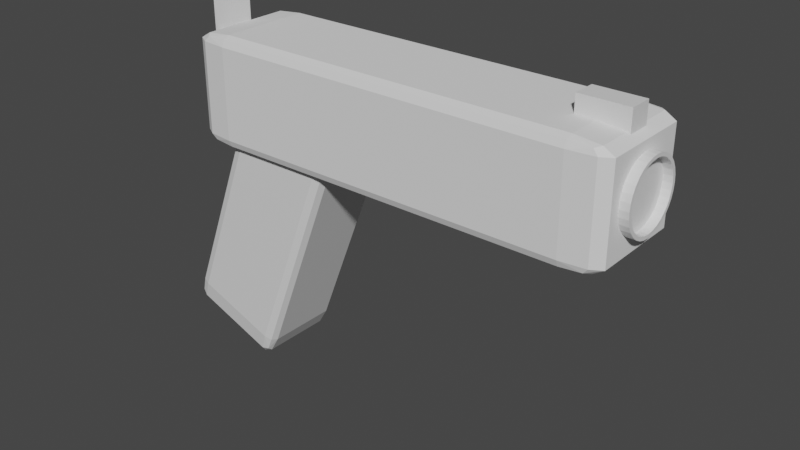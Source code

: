 # Source: gun.blend  (saved by Blender 3.4.6; exported with 4.5.12 LTS)
import bpy
from mathutils import Matrix  # noqa: F401  (used for matrix-valued properties, if any)

bpy.ops.wm.read_factory_settings(use_empty=True)
scene = bpy.context.scene
scene.name = 'Scene'

# ---- collections
col_collection = bpy.data.collections.new('Collection'); scene.collection.children.link(col_collection)

# ---- materials (node trees are filled in below, after node groups)
mat_material = bpy.data.materials.new('Material')
mat_material.alpha_threshold = 0.0
mat_material.use_transparent_shadow = False
mat_material.roughness = 0.5
mat_material.line_color = (0.0, 0.0, 0.0, 1.0)
mat_gunbody = bpy.data.materials.new('GunBody')
mat_gunbody.use_transparent_shadow = False
mat_muzzle = bpy.data.materials.new('Muzzle')
mat_muzzle.use_transparent_shadow = False

# ---- material node trees
mat_material.use_nodes = True; mat_material.node_tree.nodes.clear()
_N = mat_material.node_tree.nodes; _L = mat_material.node_tree.links
n0 = _N.new('ShaderNodeOutputMaterial'); n0.name = 'Material Output'; n0.location = (300, 300)
n1 = _N.new('ShaderNodeBsdfPrincipled'); n1.name = 'Principled BSDF'; n1.location = (10, 300)
n1.distribution = 'GGX'
n1.subsurface_method = 'RANDOM_WALK_SKIN'
n1.inputs[3].default_value = 1.45
n1.inputs[27].default_value = (0.0, 0.0, 0.0, 1.0)
n1.inputs[28].default_value = 1.0
_L.new(n1.outputs[0], n0.inputs[0])
n0.is_active_output = True
mat_gunbody.use_nodes = True; mat_gunbody.node_tree.nodes.clear()
_N = mat_gunbody.node_tree.nodes; _L = mat_gunbody.node_tree.links
n0 = _N.new('ShaderNodeBsdfPrincipled'); n0.name = 'Principled BSDF'; n0.location = (10, 300)
n0.distribution = 'GGX'
n0.subsurface_method = 'RANDOM_WALK_SKIN'
n0.inputs[3].default_value = 1.45
n0.inputs[27].default_value = (0.0, 0.0, 0.0, 1.0)
n0.inputs[28].default_value = 1.0
n1 = _N.new('ShaderNodeOutputMaterial'); n1.name = 'Material Output'; n1.location = (300, 300)
_L.new(n0.outputs[0], n1.inputs[0])
n1.is_active_output = True
mat_muzzle.use_nodes = True; mat_muzzle.node_tree.nodes.clear()
_N = mat_muzzle.node_tree.nodes; _L = mat_muzzle.node_tree.links
n0 = _N.new('ShaderNodeBsdfPrincipled'); n0.name = 'Principled BSDF'; n0.location = (10, 300)
n0.distribution = 'GGX'
n0.subsurface_method = 'RANDOM_WALK_SKIN'
n0.inputs[3].default_value = 1.45
n0.inputs[27].default_value = (0.0, 0.0, 0.0, 1.0)
n0.inputs[28].default_value = 1.0
n1 = _N.new('ShaderNodeOutputMaterial'); n1.name = 'Material Output'; n1.location = (300, 300)
_L.new(n0.outputs[0], n1.inputs[0])
n1.is_active_output = True

# ---- world
world_world = bpy.data.worlds.new('World'); scene.world = world_world
world_world.use_nodes = True; world_world.node_tree.nodes.clear()
_N = world_world.node_tree.nodes; _L = world_world.node_tree.links
n0 = _N.new('ShaderNodeOutputWorld'); n0.name = 'World Output'; n0.location = (300, 300)
n1 = _N.new('ShaderNodeBackground'); n1.name = 'Background'; n1.location = (10, 300)
n1.inputs[0].default_value = (0.05088, 0.05088, 0.05088, 1.0)
_L.new(n1.outputs[0], n0.inputs[0])
n0.is_active_output = True
world_world.color = (0.05088, 0.05088, 0.05088)
world_world.use_sun_shadow = False
world_world.sun_shadow_jitter_overblur = 0.0

# ---- meshes
me_cube = bpy.data.meshes.new('Cube')
me_cube.from_pydata([(0.8083, 1.0, 0.8083), (0.8083, 0.8083, 1.0), (1.0, 0.8083, 0.8083), (0.8083, 0.9439, 0.9439), (0.919, 0.919, 0.919), (0.9439, 0.8083, 0.9439), (0.9439, 0.9439, 0.8083), (0.8083, 0.8083, -1.0), (0.8083, 1.0, -0.8083), (1.0, 0.8083, -0.8083), (0.8083, 0.9439, -0.9439), (0.919, 0.919, -0.919), (0.9439, 0.9439, -0.8083), (0.9439, 0.8083, -0.9439), (1.0, -0.8083, 0.8083), (0.8083, -0.8083, 1.0), (0.8083, -1.0, 0.8083), (0.9439, -0.8083, 0.9439), (0.919, -0.919, 0.919), (0.8083, -0.9439, 0.9439), (0.9439, -0.9439, 0.8083), (1.0, -0.8083, -0.8083), (0.8083, -1.0, -0.8083), (0.8083, -0.8083, -1.0), (0.9439, -0.9439, -0.8083), (0.919, -0.919, -0.919), (0.8083, -0.9439, -0.9439), (0.9439, -0.8083, -0.9439), (-0.8083, 1.0, 0.8083), (-1.0, 0.8083, 0.8083), (-0.8083, 0.8083, 1.0), (-0.9439, 0.9439, 0.8083), (-0.919, 0.919, 0.919), (-0.9439, 0.8083, 0.9439), (-0.8083, 0.9439, 0.9439), (-1.0, 0.8083, -0.8083), (-0.8083, 1.0, -0.8083), (-0.8083, 0.8083, -1.0), (-0.9439, 0.9439, -0.8083), (-0.919, 0.919, -0.919), (-0.8083, 0.9439, -0.9439), (-0.9439, 0.8083, -0.9439), (-1.0, -0.8083, 0.8083), (-0.8083, -1.0, 0.8083), (-0.8083, -0.8083, 1.0), (-0.9439, -0.9439, 0.8083), (-0.919, -0.919, 0.919), (-0.8083, -0.9439, 0.9439), (-0.9439, -0.8083, 0.9439), (-0.8083, -0.8083, -1.0), (-0.8083, -1.0, -0.8083), (-1.0, -0.8083, -0.8083), (-0.8083, -0.9439, -0.9439), (-0.919, -0.919, -0.919), (-0.9439, -0.9439, -0.8083), (-0.9439, -0.8083, -0.9439)], [], [(37, 7, 23, 49), (51, 42, 29, 35), (22, 16, 43, 50), (1, 30, 44, 15), (9, 2, 14, 21), (0, 3, 4, 6), (1, 5, 4, 3), (2, 6, 4, 5), (7, 10, 11, 13), (8, 12, 11, 10), (9, 13, 11, 12), (14, 17, 18, 20), (15, 19, 18, 17), (16, 20, 18, 19), (21, 24, 25, 27), (22, 26, 25, 24), (23, 27, 25, 26), (28, 31, 32, 34), (29, 33, 32, 31), (30, 34, 32, 33), (35, 38, 39, 41), (36, 40, 39, 38), (37, 41, 39, 40), (42, 45, 46, 48), (43, 47, 46, 45), (44, 48, 46, 47), (49, 52, 53, 55), (50, 54, 53, 52), (51, 55, 53, 54), (37, 49, 55, 41), (41, 55, 51, 35), (7, 37, 40, 10), (10, 40, 36, 8), (2, 9, 12, 6), (6, 12, 8, 0), (50, 43, 45, 54), (54, 45, 42, 51), (16, 22, 24, 20), (20, 24, 21, 14), (28, 36, 38, 31), (31, 38, 35, 29), (15, 44, 47, 19), (19, 47, 43, 16), (1, 15, 17, 5), (5, 17, 14, 2), (49, 23, 26, 52), (52, 26, 22, 50), (44, 30, 33, 48), (48, 33, 29, 42), (30, 1, 3, 34), (34, 3, 0, 28), (23, 7, 13, 27), (27, 13, 9, 21), (36, 28, 0, 8)])
_uv = me_cube.uv_layers.new(name='UVMap')
_uv.uv.foreach_set('vector', [0.149, 0.524, 0.351, 0.524, 0.351, 0.726, 0.149, 0.726, 0.399, 0.02396, 0.601, 0.02396, 0.601, 0.226, 0.399, 0.226, 0.399, 0.774, 0.601, 0.774, 0.601, 0.976, 0.399, 0.976, 0.649, 0.524, 0.851, 0.524, 0.851, 0.726, 0.649, 0.726, 0.399, 0.524, 0.601, 0.524, 0.601, 0.726, 0.399, 0.726, 0.601, 0.476, 0.625, 0.476, 0.6216, 0.5, 0.601, 0.5, 0.649, 0.524, 0.625, 0.524, 0.6216, 0.5, 0.649, 0.5, 0.601, 0.524, 0.601, 0.5, 0.6216, 0.5, 0.625, 0.524, 0.351, 0.524, 0.351, 0.5, 0.375, 0.5034, 0.375, 0.524, 0.399, 0.476, 0.399, 0.5, 0.375, 0.5034, 0.375, 0.476, 0.399, 0.524, 0.375, 0.524, 0.375, 0.5034, 0.399, 0.5, 0.601, 0.726, 0.625, 0.726, 0.625, 0.7466, 0.601, 0.75, 0.649, 0.726, 0.649, 0.75, 0.625, 0.7466, 0.625, 0.726, 0.601, 0.774, 0.601, 0.75, 0.625, 0.7466, 0.625, 0.774, 0.399, 0.726, 0.399, 0.75, 0.3784, 0.75, 0.375, 0.726, 0.399, 0.774, 0.375, 0.774, 0.3784, 0.75, 0.399, 0.75, 0.351, 0.726, 0.375, 0.726, 0.3784, 0.75, 0.351, 0.75, 0.601, 0.274, 0.601, 0.25, 0.6149, 0.25, 0.625, 0.274, 0.601, 0.226, 0.625, 0.226, 0.625, 0.2399, 0.601, 0.25, 0.851, 0.524, 0.851, 0.5, 0.8649, 0.5, 0.875, 0.524, 0.399, 0.226, 0.399, 0.25, 0.3851, 0.25, 0.375, 0.226, 0.399, 0.274, 0.375, 0.274, 0.375, 0.2601, 0.399, 0.25, 0.149, 0.524, 0.125, 0.524, 0.125, 0.5101, 0.149, 0.5, 0.601, 0.02396, 0.601, 0.0, 0.6149, 0.0, 0.625, 0.02396, 0.601, 0.976, 0.625, 0.976, 0.625, 0.9899, 0.601, 1.0, 0.851, 0.726, 0.875, 0.726, 0.875, 0.7399, 0.851, 0.75, 0.149, 0.726, 0.149, 0.75, 0.1351, 0.75, 0.125, 0.726, 0.399, 0.976, 0.399, 1.0, 0.3851, 1.0, 0.375, 0.976, 0.399, 0.02396, 0.375, 0.02396, 0.375, 0.01013, 0.399, 0.0, 0.149, 0.524, 0.149, 0.726, 0.125, 0.726, 0.125, 0.524, 0.375, 0.226, 0.375, 0.02396, 0.399, 0.02396, 0.399, 0.226, 0.351, 0.524, 0.149, 0.524, 0.149, 0.5, 0.351, 0.5, 0.375, 0.476, 0.375, 0.274, 0.399, 0.274, 0.399, 0.476, 0.601, 0.524, 0.399, 0.524, 0.399, 0.5, 0.601, 0.5, 0.601, 0.5, 0.399, 0.5, 0.399, 0.476, 0.601, 0.476, 0.399, 0.976, 0.601, 0.976, 0.601, 1.0, 0.399, 1.0, 0.399, 0.0, 0.601, 0.0, 0.601, 0.02396, 0.399, 0.02396, 0.601, 0.774, 0.399, 0.774, 0.399, 0.75, 0.601, 0.75, 0.601, 0.75, 0.399, 0.75, 0.399, 0.726, 0.601, 0.726, 0.601, 0.274, 0.399, 0.274, 0.399, 0.25, 0.601, 0.25, 0.601, 0.25, 0.399, 0.25, 0.399, 0.226, 0.601, 0.226, 0.649, 0.726, 0.851, 0.726, 0.851, 0.75, 0.649, 0.75, 0.625, 0.774, 0.625, 0.976, 0.601, 0.976, 0.601, 0.774, 0.649, 0.524, 0.649, 0.726, 0.625, 0.726, 0.625, 0.524, 0.625, 0.524, 0.625, 0.726, 0.601, 0.726, 0.601, 0.524, 0.149, 0.726, 0.351, 0.726, 0.351, 0.75, 0.149, 0.75, 0.375, 0.976, 0.375, 0.774, 0.399, 0.774, 0.399, 0.976, 0.851, 0.726, 0.851, 0.524, 0.875, 0.524, 0.875, 0.726, 0.625, 0.02396, 0.625, 0.226, 0.601, 0.226, 0.601, 0.02396, 0.851, 0.524, 0.649, 0.524, 0.649, 0.5, 0.851, 0.5, 0.625, 0.274, 0.625, 0.476, 0.601, 0.476, 0.601, 0.274, 0.351, 0.726, 0.351, 0.524, 0.375, 0.524, 0.375, 0.726, 0.375, 0.726, 0.375, 0.524, 0.399, 0.524, 0.399, 0.726, 0.399, 0.274, 0.601, 0.274, 0.601, 0.476, 0.399, 0.476])
me_cube.materials.append(mat_material)
me_cube.use_mirror_vertex_groups = False
me_cube.update()
me_cube_002 = bpy.data.meshes.new('Cube.002')
me_cube_002.from_pydata([(-0.83, -0.83, -1.0), (-0.83, -1.0, -0.83), (-1.0, -0.83, -0.83), (-0.83, -0.9502, -0.9502), (-0.9281, -0.9281, -0.9281), (-0.9502, -0.9502, -0.83), (-0.9502, -0.83, -0.9502), (-0.83, -1.0, 0.83), (-0.83, -0.83, 1.0), (-1.0, -0.83, 0.83), (-0.83, -0.9502, 0.9502), (-0.9281, -0.9281, 0.9281), (-0.9502, -0.83, 0.9502), (-0.9502, -0.9502, 0.83), (-0.83, 0.83, -1.0), (-1.0, 0.83, -0.83), (-0.83, 1.0, -0.83), (-0.9502, 0.83, -0.9502), (-0.9281, 0.9281, -0.9281), (-0.9502, 0.9502, -0.83), (-0.83, 0.9502, -0.9502), (-0.83, 0.83, 1.0), (-0.83, 1.0, 0.83), (-1.0, 0.83, 0.83), (-0.83, 0.9502, 0.9502), (-0.9281, 0.9281, 0.9281), (-0.9502, 0.9502, 0.83), (-0.9502, 0.83, 0.9502), (0.83, -0.83, -1.0), (1.0, -0.83, -0.83), (0.83, -1.0, -0.83), (0.9502, -0.83, -0.9502), (0.9281, -0.9281, -0.9281), (0.9502, -0.9502, -0.83), (0.83, -0.9502, -0.9502), (0.83, -0.83, 1.0), (0.83, -1.0, 0.83), (1.0, -0.83, 0.83), (0.83, -0.9502, 0.9502), (0.9281, -0.9281, 0.9281), (0.9502, -0.9502, 0.83), (0.9502, -0.83, 0.9502), (0.83, 0.83, -1.0), (0.83, 1.0, -0.83), (1.0, 0.83, -0.83), (0.83, 0.9502, -0.9502), (0.9281, 0.9281, -0.9281), (0.9502, 0.9502, -0.83), (0.9502, 0.83, -0.9502), (0.83, 0.83, 1.0), (1.0, 0.83, 0.83), (0.83, 1.0, 0.83), (0.9502, 0.83, 0.9502), (0.9281, 0.9281, 0.9281), (0.9502, 0.9502, 0.83), (0.83, 0.9502, 0.9502)], [], [(30, 36, 7, 1), (44, 50, 37, 29), (49, 21, 8, 35), (2, 9, 23, 15), (16, 22, 51, 43), (0, 3, 4, 6), (1, 5, 4, 3), (2, 6, 4, 5), (7, 10, 11, 13), (8, 12, 11, 10), (9, 13, 11, 12), (14, 17, 18, 20), (15, 19, 18, 17), (16, 20, 18, 19), (21, 24, 25, 27), (22, 26, 25, 24), (23, 27, 25, 26), (28, 31, 32, 34), (29, 33, 32, 31), (30, 34, 32, 33), (35, 38, 39, 41), (36, 40, 39, 38), (37, 41, 39, 40), (42, 45, 46, 48), (43, 47, 46, 45), (44, 48, 46, 47), (49, 52, 53, 55), (50, 54, 53, 52), (51, 55, 53, 54), (14, 0, 6, 17), (17, 6, 2, 15), (1, 7, 13, 5), (5, 13, 9, 2), (8, 21, 27, 12), (12, 27, 23, 9), (22, 16, 19, 26), (26, 19, 15, 23), (42, 14, 20, 45), (45, 20, 16, 43), (21, 49, 55, 24), (24, 55, 51, 22), (50, 44, 47, 54), (54, 47, 43, 51), (28, 42, 48, 31), (31, 48, 44, 29), (49, 35, 41, 52), (52, 41, 37, 50), (36, 30, 33, 40), (40, 33, 29, 37), (0, 28, 34, 3), (3, 34, 30, 1), (35, 8, 10, 38), (38, 10, 7, 36), (14, 42, 28, 0)])
_uv = me_cube_002.uv_layers.new(name='UVMap')
_uv.uv.foreach_set('vector', [0.3963, 0.7712, 0.6038, 0.7712, 0.6038, 0.9788, 0.3963, 0.9788, 0.3963, 0.5213, 0.6038, 0.5213, 0.6038, 0.7287, 0.3963, 0.7287, 0.6463, 0.5213, 0.8538, 0.5213, 0.8538, 0.7287, 0.6463, 0.7287, 0.3963, 0.02125, 0.6038, 0.02125, 0.6038, 0.2288, 0.3963, 0.2288, 0.3963, 0.2713, 0.6038, 0.2713, 0.6038, 0.4788, 0.3963, 0.4788, 0.1463, 0.7287, 0.1463, 0.75, 0.134, 0.75, 0.125, 0.7287, 0.3963, 0.9788, 0.3963, 1.0, 0.384, 1.0, 0.375, 0.9787, 0.3963, 0.02125, 0.375, 0.02125, 0.375, 0.008981, 0.3963, 0.0, 0.6038, 0.9788, 0.625, 0.9787, 0.625, 0.991, 0.6037, 1.0, 0.8538, 0.7287, 0.875, 0.7287, 0.875, 0.741, 0.8537, 0.75, 0.6038, 0.02125, 0.6037, 0.0, 0.616, 0.0, 0.625, 0.02125, 0.1463, 0.5213, 0.125, 0.5213, 0.125, 0.509, 0.1463, 0.5, 0.3963, 0.2288, 0.3963, 0.25, 0.384, 0.25, 0.375, 0.2287, 0.3963, 0.2713, 0.375, 0.2713, 0.375, 0.259, 0.3963, 0.25, 0.8538, 0.5213, 0.8537, 0.5, 0.866, 0.5, 0.875, 0.5213, 0.6038, 0.2713, 0.6037, 0.25, 0.616, 0.25, 0.625, 0.2713, 0.6038, 0.2288, 0.625, 0.2287, 0.625, 0.241, 0.6037, 0.25, 0.3538, 0.7287, 0.375, 0.7287, 0.378, 0.75, 0.3537, 0.75, 0.3963, 0.7287, 0.3963, 0.75, 0.378, 0.75, 0.375, 0.7287, 0.3963, 0.7712, 0.375, 0.7713, 0.378, 0.75, 0.3963, 0.75, 0.6463, 0.7287, 0.6463, 0.75, 0.625, 0.747, 0.625, 0.7287, 0.6038, 0.7712, 0.6037, 0.75, 0.625, 0.747, 0.625, 0.7713, 0.6038, 0.7287, 0.625, 0.7287, 0.625, 0.747, 0.6037, 0.75, 0.3538, 0.5213, 0.3537, 0.5, 0.375, 0.503, 0.375, 0.5213, 0.3963, 0.4788, 0.3963, 0.5, 0.375, 0.503, 0.375, 0.4787, 0.3963, 0.5213, 0.375, 0.5213, 0.375, 0.503, 0.3963, 0.5, 0.6463, 0.5213, 0.625, 0.5213, 0.622, 0.5, 0.6463, 0.5, 0.6038, 0.5213, 0.6037, 0.5, 0.622, 0.5, 0.625, 0.5213, 0.6038, 0.4788, 0.625, 0.4787, 0.622, 0.5, 0.6037, 0.5, 0.1463, 0.5213, 0.1463, 0.7287, 0.125, 0.7287, 0.125, 0.5213, 0.375, 0.2287, 0.375, 0.02125, 0.3963, 0.02125, 0.3963, 0.2288, 0.3963, 0.9788, 0.6038, 0.9788, 0.6037, 1.0, 0.3963, 1.0, 0.3963, 0.0, 0.6037, 0.0, 0.6038, 0.02125, 0.3963, 0.02125, 0.8538, 0.7287, 0.8538, 0.5213, 0.875, 0.5213, 0.875, 0.7287, 0.625, 0.02125, 0.625, 0.2287, 0.6038, 0.2288, 0.6038, 0.02125, 0.6038, 0.2713, 0.3963, 0.2713, 0.3963, 0.25, 0.6037, 0.25, 0.6037, 0.25, 0.3963, 0.25, 0.3963, 0.2288, 0.6038, 0.2288, 0.3538, 0.5213, 0.1463, 0.5213, 0.1463, 0.5, 0.3537, 0.5, 0.375, 0.4787, 0.375, 0.2713, 0.3963, 0.2713, 0.3963, 0.4788, 0.8538, 0.5213, 0.6463, 0.5213, 0.6463, 0.5, 0.8537, 0.5, 0.625, 0.2713, 0.625, 0.4787, 0.6038, 0.4788, 0.6038, 0.2713, 0.6038, 0.5213, 0.3963, 0.5213, 0.3963, 0.5, 0.6037, 0.5, 0.6037, 0.5, 0.3963, 0.5, 0.3963, 0.4788, 0.6038, 0.4788, 0.3538, 0.7287, 0.3538, 0.5213, 0.375, 0.5213, 0.375, 0.7287, 0.375, 0.7287, 0.375, 0.5213, 0.3963, 0.5213, 0.3963, 0.7287, 0.6463, 0.5213, 0.6463, 0.7287, 0.625, 0.7287, 0.625, 0.5213, 0.625, 0.5213, 0.625, 0.7287, 0.6038, 0.7287, 0.6038, 0.5213, 0.6038, 0.7712, 0.3963, 0.7712, 0.3963, 0.75, 0.6037, 0.75, 0.6037, 0.75, 0.3963, 0.75, 0.3963, 0.7287, 0.6038, 0.7287, 0.1463, 0.7287, 0.3538, 0.7287, 0.3537, 0.75, 0.1463, 0.75, 0.375, 0.9787, 0.375, 0.7713, 0.3963, 0.7712, 0.3963, 0.9788, 0.6463, 0.7287, 0.8538, 0.7287, 0.8537, 0.75, 0.6463, 0.75, 0.625, 0.7713, 0.625, 0.9787, 0.6038, 0.9788, 0.6038, 0.7712, 0.1463, 0.5213, 0.3538, 0.5213, 0.3538, 0.7287, 0.1463, 0.7287])
me_cube_002.update()
me_cube_003 = bpy.data.meshes.new('Cube.003')
me_cube_003.from_pydata([(-1.0, -1.0, -1.0), (-1.0, -1.0, 1.0), (-1.0, 1.0, -1.0), (-1.0, 1.0, 1.0), (1.0, -1.0, -1.0), (1.0, -1.0, 1.0), (1.0, 1.0, -1.0), (1.0, 1.0, 1.0)], [], [(0, 1, 3, 2), (2, 3, 7, 6), (6, 7, 5, 4), (4, 5, 1, 0), (2, 6, 4, 0), (7, 3, 1, 5)])
_uv = me_cube_003.uv_layers.new(name='UVMap')
_uv.uv.foreach_set('vector', [0.375, 0.0, 0.625, 0.0, 0.625, 0.25, 0.375, 0.25, 0.375, 0.25, 0.625, 0.25, 0.625, 0.5, 0.375, 0.5, 0.375, 0.5, 0.625, 0.5, 0.625, 0.75, 0.375, 0.75, 0.375, 0.75, 0.625, 0.75, 0.625, 1.0, 0.375, 1.0, 0.125, 0.5, 0.375, 0.5, 0.375, 0.75, 0.125, 0.75, 0.625, 0.5, 0.875, 0.5, 0.875, 0.75, 0.625, 0.75])
me_cube_003.update()
me_cube_004 = bpy.data.meshes.new('Cube.004')
me_cube_004.from_pydata([(-1.0, -1.0, -1.0), (-1.0, -1.0, 1.0), (-1.0, 1.0, -1.0), (-1.0, 1.0, 1.0), (1.0, -1.0, -1.0), (1.0, -1.0, 1.0), (1.0, 1.0, -1.0), (1.0, 1.0, 1.0)], [], [(0, 1, 3, 2), (2, 3, 7, 6), (6, 7, 5, 4), (4, 5, 1, 0), (2, 6, 4, 0), (7, 3, 1, 5)])
_uv = me_cube_004.uv_layers.new(name='UVMap')
_uv.uv.foreach_set('vector', [0.375, 0.0, 0.625, 0.0, 0.625, 0.25, 0.375, 0.25, 0.375, 0.25, 0.625, 0.25, 0.625, 0.5, 0.375, 0.5, 0.375, 0.5, 0.625, 0.5, 0.625, 0.75, 0.375, 0.75, 0.375, 0.75, 0.625, 0.75, 0.625, 1.0, 0.375, 1.0, 0.125, 0.5, 0.375, 0.5, 0.375, 0.75, 0.125, 0.75, 0.625, 0.5, 0.875, 0.5, 0.875, 0.75, 0.625, 0.75])
me_cube_004.update()
me_cube_005 = bpy.data.meshes.new('Cube.005')
me_cube_005.from_pydata([(-1.0, -1.0, -1.0), (-1.0, -1.0, 1.0), (-1.0, 1.0, -1.0), (-1.0, 1.0, 1.0), (1.0, -1.0, -1.0), (1.0, -1.0, 1.0), (1.0, 1.0, -1.0), (1.0, 1.0, 1.0)], [], [(0, 1, 3, 2), (2, 3, 7, 6), (6, 7, 5, 4), (4, 5, 1, 0), (2, 6, 4, 0), (7, 3, 1, 5)])
_uv = me_cube_005.uv_layers.new(name='UVMap')
_uv.uv.foreach_set('vector', [0.375, 0.0, 0.625, 0.0, 0.625, 0.25, 0.375, 0.25, 0.375, 0.25, 0.625, 0.25, 0.625, 0.5, 0.375, 0.5, 0.375, 0.5, 0.625, 0.5, 0.625, 0.75, 0.375, 0.75, 0.375, 0.75, 0.625, 0.75, 0.625, 1.0, 0.375, 1.0, 0.125, 0.5, 0.375, 0.5, 0.375, 0.75, 0.125, 0.75, 0.625, 0.5, 0.875, 0.5, 0.875, 0.75, 0.625, 0.75])
me_cube_005.materials.append(mat_gunbody)
me_cube_005.update()
me_cylinder = bpy.data.meshes.new('Cylinder')
me_cylinder.from_pydata([(0.0, 1.0, -1.0), (0.0, 1.0, 1.0), (0.1951, 0.9808, -1.0), (0.1951, 0.9808, 1.0), (0.3827, 0.9239, -1.0), (0.3827, 0.9239, 1.0), (0.5556, 0.8315, -1.0), (0.5556, 0.8315, 1.0), (0.7071, 0.7071, -1.0), (0.7071, 0.7071, 1.0), (0.8315, 0.5556, -1.0), (0.8315, 0.5556, 1.0), (0.9239, 0.3827, -1.0), (0.9239, 0.3827, 1.0), (0.9808, 0.1951, -1.0), (0.9808, 0.1951, 1.0), (1.0, 0.0, -1.0), (1.0, 0.0, 1.0), (0.9808, -0.1951, -1.0), (0.9808, -0.1951, 1.0), (0.9239, -0.3827, -1.0), (0.9239, -0.3827, 1.0), (0.8315, -0.5556, -1.0), (0.8315, -0.5556, 1.0), (0.7071, -0.7071, -1.0), (0.7071, -0.7071, 1.0), (0.5556, -0.8315, -1.0), (0.5556, -0.8315, 1.0), (0.3827, -0.9239, -1.0), (0.3827, -0.9239, 1.0), (0.1951, -0.9808, -1.0), (0.1951, -0.9808, 1.0), (0.0, -1.0, -1.0), (0.0, -1.0, 1.0), (-0.1951, -0.9808, -1.0), (-0.1951, -0.9808, 1.0), (-0.3827, -0.9239, -1.0), (-0.3827, -0.9239, 1.0), (-0.5556, -0.8315, -1.0), (-0.5556, -0.8315, 1.0), (-0.7071, -0.7071, -1.0), (-0.7071, -0.7071, 1.0), (-0.8315, -0.5556, -1.0), (-0.8315, -0.5556, 1.0), (-0.9239, -0.3827, -1.0), (-0.9239, -0.3827, 1.0), (-0.9808, -0.1951, -1.0), (-0.9808, -0.1951, 1.0), (-1.0, 0.0, -1.0), (-1.0, 0.0, 1.0), (-0.9808, 0.1951, -1.0), (-0.9808, 0.1951, 1.0), (-0.9239, 0.3827, -1.0), (-0.9239, 0.3827, 1.0), (-0.8315, 0.5556, -1.0), (-0.8315, 0.5556, 1.0), (-0.7071, 0.7071, -1.0), (-0.7071, 0.7071, 1.0), (-0.5556, 0.8315, -1.0), (-0.5556, 0.8315, 1.0), (-0.3827, 0.9239, -1.0), (-0.3827, 0.9239, 1.0), (-0.1951, 0.9808, -1.0), (-0.1951, 0.9808, 1.0), (0.0, 1.0, 1.0), (0.1951, 0.9808, 1.0), (0.3827, 0.9239, 1.0), (0.5556, 0.8315, 1.0), (0.7071, 0.7071, 1.0), (0.8315, 0.5556, 1.0), (0.9239, 0.3827, 1.0), (0.9808, 0.1951, 1.0), (1.0, 0.0, 1.0), (0.9808, -0.1951, 1.0), (0.9239, -0.3827, 1.0), (0.8315, -0.5556, 1.0), (0.7071, -0.7071, 1.0), (0.5556, -0.8315, 1.0), (0.3827, -0.9239, 1.0), (0.1951, -0.9808, 1.0), (0.0, -1.0, 1.0), (-0.1951, -0.9808, 1.0), (-0.3827, -0.9239, 1.0), (-0.5556, -0.8315, 1.0), (-0.7071, -0.7071, 1.0), (-0.8315, -0.5556, 1.0), (-0.9239, -0.3827, 1.0), (-0.9808, -0.1951, 1.0), (-1.0, 0.0, 1.0), (-0.9808, 0.1951, 1.0), (-0.9239, 0.3827, 1.0), (-0.8315, 0.5556, 1.0), (-0.7071, 0.7071, 1.0), (-0.5556, 0.8315, 1.0), (-0.3827, 0.9239, 1.0), (-0.1951, 0.9808, 1.0), (1.355e-20, 0.9, 1.0), (0.1756, 0.8827, 1.0), (0.3444, 0.8315, 1.0), (0.5, 0.7483, 1.0), (0.6364, 0.6364, 1.0), (0.7483, 0.5, 1.0), (0.8315, 0.3444, 1.0), (0.8827, 0.1756, 1.0), (0.9, 8.935e-10, 1.0), (0.8827, -0.1756, 1.0), (0.8315, -0.3444, 1.0), (0.7483, -0.5, 1.0), (0.6364, -0.6364, 1.0), (0.5, -0.7483, 1.0), (0.3444, -0.8315, 1.0), (0.1756, -0.8827, 1.0), (1.355e-20, -0.9, 1.0), (-0.1756, -0.8827, 1.0), (-0.3444, -0.8315, 1.0), (-0.5, -0.7483, 1.0), (-0.6364, -0.6364, 1.0), (-0.7483, -0.5, 1.0), (-0.8315, -0.3444, 1.0), (-0.8827, -0.1756, 1.0), (-0.9, 8.935e-10, 1.0), (-0.8827, 0.1756, 1.0), (-0.8315, 0.3444, 1.0), (-0.7483, 0.5, 1.0), (-0.6364, 0.6364, 1.0), (-0.5, 0.7483, 1.0), (-0.3444, 0.8315, 1.0), (-0.1756, 0.8827, 1.0), (-1.552e-09, 0.9, 0.1687), (0.1756, 0.8827, 0.1687), (0.3444, 0.8315, 0.1687), (0.5, 0.7483, 0.1687), (0.6364, 0.6364, 0.1687), (0.7483, 0.5, 0.1687), (0.8315, 0.3444, 0.1687), (0.8827, 0.1756, 0.1687), (0.9, 8.935e-10, 0.1687), (0.8827, -0.1756, 0.1687), (0.8315, -0.3444, 0.1687), (0.7483, -0.5, 0.1687), (0.6364, -0.6364, 0.1687), (0.5, -0.7483, 0.1687), (0.3444, -0.8315, 0.1687), (0.1756, -0.8827, 0.1687), (-1.552e-09, -0.9, 0.1687), (-0.1756, -0.8827, 0.1687), (-0.3444, -0.8315, 0.1687), (-0.5, -0.7483, 0.1687), (-0.6364, -0.6364, 0.1687), (-0.7483, -0.5, 0.1687), (-0.8315, -0.3444, 0.1687), (-0.8827, -0.1756, 0.1687), (-0.9, 8.935e-10, 0.1687), (-0.8827, 0.1756, 0.1687), (-0.8315, 0.3444, 0.1687), (-0.7483, 0.5, 0.1687), (-0.6364, 0.6364, 0.1687), (-0.5, 0.7483, 0.1687), (-0.3444, 0.8315, 0.1687), (-0.1756, 0.8827, 0.1687)], [], [(0, 1, 3, 2), (2, 3, 5, 4), (4, 5, 7, 6), (6, 7, 9, 8), (8, 9, 11, 10), (10, 11, 13, 12), (12, 13, 15, 14), (14, 15, 17, 16), (16, 17, 19, 18), (18, 19, 21, 20), (20, 21, 23, 22), (22, 23, 25, 24), (24, 25, 27, 26), (26, 27, 29, 28), (28, 29, 31, 30), (30, 31, 33, 32), (32, 33, 35, 34), (34, 35, 37, 36), (36, 37, 39, 38), (38, 39, 41, 40), (40, 41, 43, 42), (42, 43, 45, 44), (44, 45, 47, 46), (46, 47, 49, 48), (48, 49, 51, 50), (50, 51, 53, 52), (52, 53, 55, 54), (54, 55, 57, 56), (56, 57, 59, 58), (58, 59, 61, 60), (9, 7, 67, 68), (60, 61, 63, 62), (62, 63, 1, 0), (0, 2, 4, 6, 8, 10, 12, 14, 16, 18, 20, 22, 24, 26, 28, 30, 32, 34, 36, 38, 40, 42, 44, 46, 48, 50, 52, 54, 56, 58, 60, 62), (87, 86, 118, 119), (27, 25, 76, 77), (45, 43, 85, 86), (63, 61, 94, 95), (19, 17, 72, 73), (37, 35, 81, 82), (55, 53, 90, 91), (11, 9, 68, 69), (29, 27, 77, 78), (47, 45, 86, 87), (3, 1, 64, 65), (1, 63, 95, 64), (21, 19, 73, 74), (39, 37, 82, 83), (57, 55, 91, 92), (13, 11, 69, 70), (31, 29, 78, 79), (49, 47, 87, 88), (5, 3, 65, 66), (23, 21, 74, 75), (41, 39, 83, 84), (59, 57, 92, 93), (15, 13, 70, 71), (33, 31, 79, 80), (51, 49, 88, 89), (7, 5, 66, 67), (25, 23, 75, 76), (43, 41, 84, 85), (61, 59, 93, 94), (17, 15, 71, 72), (35, 33, 80, 81), (53, 51, 89, 90), (119, 118, 150, 151), (74, 73, 105, 106), (88, 87, 119, 120), (75, 74, 106, 107), (89, 88, 120, 121), (76, 75, 107, 108), (90, 89, 121, 122), (77, 76, 108, 109), (91, 90, 122, 123), (78, 77, 109, 110), (65, 64, 96, 97), (92, 91, 123, 124), (79, 78, 110, 111), (66, 65, 97, 98), (93, 92, 124, 125), (80, 79, 111, 112), (67, 66, 98, 99), (94, 93, 125, 126), (81, 80, 112, 113), (68, 67, 99, 100), (95, 94, 126, 127), (82, 81, 113, 114), (69, 68, 100, 101), (64, 95, 127, 96), (83, 82, 114, 115), (70, 69, 101, 102), (84, 83, 115, 116), (71, 70, 102, 103), (85, 84, 116, 117), (72, 71, 103, 104), (86, 85, 117, 118), (73, 72, 104, 105), (129, 128, 159, 158, 157, 156, 155, 154, 153, 152, 151, 150, 149, 148, 147, 146, 145, 144, 143, 142, 141, 140, 139, 138, 137, 136, 135, 134, 133, 132, 131, 130), (106, 105, 137, 138), (120, 119, 151, 152), (107, 106, 138, 139), (121, 120, 152, 153), (108, 107, 139, 140), (122, 121, 153, 154), (109, 108, 140, 141), (123, 122, 154, 155), (110, 109, 141, 142), (97, 96, 128, 129), (124, 123, 155, 156), (111, 110, 142, 143), (98, 97, 129, 130), (125, 124, 156, 157), (112, 111, 143, 144), (99, 98, 130, 131), (126, 125, 157, 158), (113, 112, 144, 145), (100, 99, 131, 132), (127, 126, 158, 159), (114, 113, 145, 146), (101, 100, 132, 133), (96, 127, 159, 128), (115, 114, 146, 147), (102, 101, 133, 134), (116, 115, 147, 148), (103, 102, 134, 135), (117, 116, 148, 149), (104, 103, 135, 136), (118, 117, 149, 150), (105, 104, 136, 137)])
_uv = me_cylinder.uv_layers.new(name='UVMap')
_uv.uv.foreach_set('vector', [1.0, 0.5, 1.0, 1.0, 0.9688, 1.0, 0.9688, 0.5, 0.9688, 0.5, 0.9688, 1.0, 0.9375, 1.0, 0.9375, 0.5, 0.9375, 0.5, 0.9375, 1.0, 0.9062, 1.0, 0.9062, 0.5, 0.9062, 0.5, 0.9062, 1.0, 0.875, 1.0, 0.875, 0.5, 0.875, 0.5, 0.875, 1.0, 0.8438, 1.0, 0.8438, 0.5, 0.8438, 0.5, 0.8438, 1.0, 0.8125, 1.0, 0.8125, 0.5, 0.8125, 0.5, 0.8125, 1.0, 0.7812, 1.0, 0.7812, 0.5, 0.7812, 0.5, 0.7812, 1.0, 0.75, 1.0, 0.75, 0.5, 0.75, 0.5, 0.75, 1.0, 0.7188, 1.0, 0.7188, 0.5, 0.7188, 0.5, 0.7188, 1.0, 0.6875, 1.0, 0.6875, 0.5, 0.6875, 0.5, 0.6875, 1.0, 0.6562, 1.0, 0.6562, 0.5, 0.6562, 0.5, 0.6562, 1.0, 0.625, 1.0, 0.625, 0.5, 0.625, 0.5, 0.625, 1.0, 0.5938, 1.0, 0.5938, 0.5, 0.5938, 0.5, 0.5938, 1.0, 0.5625, 1.0, 0.5625, 0.5, 0.5625, 0.5, 0.5625, 1.0, 0.5312, 1.0, 0.5312, 0.5, 0.5312, 0.5, 0.5312, 1.0, 0.5, 1.0, 0.5, 0.5, 0.5, 0.5, 0.5, 1.0, 0.4688, 1.0, 0.4688, 0.5, 0.4688, 0.5, 0.4688, 1.0, 0.4375, 1.0, 0.4375, 0.5, 0.4375, 0.5, 0.4375, 1.0, 0.4062, 1.0, 0.4062, 0.5, 0.4062, 0.5, 0.4062, 1.0, 0.375, 1.0, 0.375, 0.5, 0.375, 0.5, 0.375, 1.0, 0.3438, 1.0, 0.3438, 0.5, 0.3438, 0.5, 0.3438, 1.0, 0.3125, 1.0, 0.3125, 0.5, 0.3125, 0.5, 0.3125, 1.0, 0.2812, 1.0, 0.2812, 0.5, 0.2812, 0.5, 0.2812, 1.0, 0.25, 1.0, 0.25, 0.5, 0.25, 0.5, 0.25, 1.0, 0.2188, 1.0, 0.2188, 0.5, 0.2188, 0.5, 0.2188, 1.0, 0.1875, 1.0, 0.1875, 0.5, 0.1875, 0.5, 0.1875, 1.0, 0.1562, 1.0, 0.1562, 0.5, 0.1562, 0.5, 0.1562, 1.0, 0.125, 1.0, 0.125, 0.5, 0.125, 0.5, 0.125, 1.0, 0.09375, 1.0, 0.09375, 0.5, 0.09375, 0.5, 0.09375, 1.0, 0.0625, 1.0, 0.0625, 0.5, 0.875, 1.0, 0.9062, 1.0, 0.9062, 1.0, 0.875, 1.0, 0.0625, 0.5, 0.0625, 1.0, 0.03125, 1.0, 0.03125, 0.5, 0.03125, 0.5, 0.03125, 1.0, 0.0, 1.0, 0.0, 0.5, 0.75, 0.49, 0.7968, 0.4854, 0.8418, 0.4717, 0.8833, 0.4496, 0.9197, 0.4197, 0.9496, 0.3833, 0.9717, 0.3418, 0.9854, 0.2968, 0.99, 0.25, 0.9854, 0.2032, 0.9717, 0.1582, 0.9496, 0.1167, 0.9197, 0.08029, 0.8833, 0.05045, 0.8418, 0.02827, 0.7968, 0.01461, 0.75, 0.01, 0.7032, 0.01461, 0.6582, 0.02827, 0.6167, 0.05045, 0.5803, 0.08029, 0.5504, 0.1167, 0.5283, 0.1582, 0.5146, 0.2032, 0.51, 0.25, 0.5146, 0.2968, 0.5283, 0.3418, 0.5504, 0.3833, 0.5803, 0.4197, 0.6167, 0.4496, 0.6582, 0.4717, 0.7032, 0.4854, 0.2812, 1.0, 0.3125, 1.0, 0.3125, 1.0, 0.2812, 1.0, 0.5938, 1.0, 0.625, 1.0, 0.625, 1.0, 0.5938, 1.0, 0.3125, 1.0, 0.3438, 1.0, 0.3438, 1.0, 0.3125, 1.0, 0.03125, 1.0, 0.0625, 1.0, 0.0625, 1.0, 0.03125, 1.0, 0.7188, 1.0, 0.75, 1.0, 0.75, 1.0, 0.7188, 1.0, 0.4375, 1.0, 0.4688, 1.0, 0.4688, 1.0, 0.4375, 1.0, 0.1562, 1.0, 0.1875, 1.0, 0.1875, 1.0, 0.1562, 1.0, 0.8438, 1.0, 0.875, 1.0, 0.875, 1.0, 0.8438, 1.0, 0.5625, 1.0, 0.5938, 1.0, 0.5938, 1.0, 0.5625, 1.0, 0.2812, 1.0, 0.3125, 1.0, 0.3125, 1.0, 0.2812, 1.0, 0.9688, 1.0, 1.0, 1.0, 1.0, 1.0, 0.9688, 1.0, 0.0, 1.0, 0.03125, 1.0, 0.03125, 1.0, 0.0, 1.0, 0.6875, 1.0, 0.7188, 1.0, 0.7188, 1.0, 0.6875, 1.0, 0.4062, 1.0, 0.4375, 1.0, 0.4375, 1.0, 0.4062, 1.0, 0.125, 1.0, 0.1562, 1.0, 0.1562, 1.0, 0.125, 1.0, 0.8125, 1.0, 0.8438, 1.0, 0.8438, 1.0, 0.8125, 1.0, 0.5312, 1.0, 0.5625, 1.0, 0.5625, 1.0, 0.5312, 1.0, 0.25, 1.0, 0.2812, 1.0, 0.2812, 1.0, 0.25, 1.0, 0.9375, 1.0, 0.9688, 1.0, 0.9688, 1.0, 0.9375, 1.0, 0.6562, 1.0, 0.6875, 1.0, 0.6875, 1.0, 0.6562, 1.0, 0.375, 1.0, 0.4062, 1.0, 0.4062, 1.0, 0.375, 1.0, 0.09375, 1.0, 0.125, 1.0, 0.125, 1.0, 0.09375, 1.0, 0.7812, 1.0, 0.8125, 1.0, 0.8125, 1.0, 0.7812, 1.0, 0.5, 1.0, 0.5312, 1.0, 0.5312, 1.0, 0.5, 1.0, 0.2188, 1.0, 0.25, 1.0, 0.25, 1.0, 0.2188, 1.0, 0.9062, 1.0, 0.9375, 1.0, 0.9375, 1.0, 0.9062, 1.0, 0.625, 1.0, 0.6562, 1.0, 0.6562, 1.0, 0.625, 1.0, 0.3438, 1.0, 0.375, 1.0, 0.375, 1.0, 0.3438, 1.0, 0.0625, 1.0, 0.09375, 1.0, 0.09375, 1.0, 0.0625, 1.0, 0.75, 1.0, 0.7812, 1.0, 0.7812, 1.0, 0.75, 1.0, 0.4688, 1.0, 0.5, 1.0, 0.5, 1.0, 0.4688, 1.0, 0.1875, 1.0, 0.2188, 1.0, 0.2188, 1.0, 0.1875, 1.0, 0.2812, 1.0, 0.3125, 1.0, 0.3125, 1.0, 0.2812, 1.0, 0.6875, 1.0, 0.7188, 1.0, 0.7188, 1.0, 0.6875, 1.0, 0.25, 1.0, 0.2812, 1.0, 0.2812, 1.0, 0.25, 1.0, 0.6562, 1.0, 0.6875, 1.0, 0.6875, 1.0, 0.6562, 1.0, 0.2188, 1.0, 0.25, 1.0, 0.25, 1.0, 0.2188, 1.0, 0.625, 1.0, 0.6562, 1.0, 0.6562, 1.0, 0.625, 1.0, 0.1875, 1.0, 0.2188, 1.0, 0.2188, 1.0, 0.1875, 1.0, 0.5938, 1.0, 0.625, 1.0, 0.625, 1.0, 0.5938, 1.0, 0.1562, 1.0, 0.1875, 1.0, 0.1875, 1.0, 0.1562, 1.0, 0.5625, 1.0, 0.5938, 1.0, 0.5938, 1.0, 0.5625, 1.0, 0.9688, 1.0, 1.0, 1.0, 1.0, 1.0, 0.9688, 1.0, 0.125, 1.0, 0.1562, 1.0, 0.1562, 1.0, 0.125, 1.0, 0.5312, 1.0, 0.5625, 1.0, 0.5625, 1.0, 0.5312, 1.0, 0.9375, 1.0, 0.9688, 1.0, 0.9688, 1.0, 0.9375, 1.0, 0.09375, 1.0, 0.125, 1.0, 0.125, 1.0, 0.09375, 1.0, 0.5, 1.0, 0.5312, 1.0, 0.5312, 1.0, 0.5, 1.0, 0.9062, 1.0, 0.9375, 1.0, 0.9375, 1.0, 0.9062, 1.0, 0.0625, 1.0, 0.09375, 1.0, 0.09375, 1.0, 0.0625, 1.0, 0.4688, 1.0, 0.5, 1.0, 0.5, 1.0, 0.4688, 1.0, 0.875, 1.0, 0.9062, 1.0, 0.9062, 1.0, 0.875, 1.0, 0.03125, 1.0, 0.0625, 1.0, 0.0625, 1.0, 0.03125, 1.0, 0.4375, 1.0, 0.4688, 1.0, 0.4688, 1.0, 0.4375, 1.0, 0.8438, 1.0, 0.875, 1.0, 0.875, 1.0, 0.8438, 1.0, 0.0, 1.0, 0.03125, 1.0, 0.03125, 1.0, 0.0, 1.0, 0.4062, 1.0, 0.4375, 1.0, 0.4375, 1.0, 0.4062, 1.0, 0.8125, 1.0, 0.8438, 1.0, 0.8438, 1.0, 0.8125, 1.0, 0.375, 1.0, 0.4062, 1.0, 0.4062, 1.0, 0.375, 1.0, 0.7812, 1.0, 0.8125, 1.0, 0.8125, 1.0, 0.7812, 1.0, 0.3438, 1.0, 0.375, 1.0, 0.375, 1.0, 0.3438, 1.0, 0.75, 1.0, 0.7812, 1.0, 0.7812, 1.0, 0.75, 1.0, 0.3125, 1.0, 0.3438, 1.0, 0.3438, 1.0, 0.3125, 1.0, 0.7188, 1.0, 0.75, 1.0, 0.75, 1.0, 0.7188, 1.0, 0.2968, 0.4854, 0.25, 0.49, 0.2032, 0.4854, 0.1582, 0.4717, 0.1167, 0.4496, 0.08029, 0.4197, 0.05045, 0.3833, 0.02827, 0.3418, 0.01461, 0.2968, 0.01, 0.25, 0.01461, 0.2032, 0.02827, 0.1582, 0.05045, 0.1167, 0.08029, 0.08029, 0.1167, 0.05045, 0.1582, 0.02827, 0.2032, 0.01461, 0.25, 0.01, 0.2968, 0.01461, 0.3418, 0.02827, 0.3833, 0.05045, 0.4197, 0.08029, 0.4496, 0.1167, 0.4717, 0.1582, 0.4854, 0.2032, 0.49, 0.25, 0.4854, 0.2968, 0.4717, 0.3418, 0.4496, 0.3833, 0.4197, 0.4197, 0.3833, 0.4496, 0.3418, 0.4717, 0.6875, 1.0, 0.7188, 1.0, 0.7188, 1.0, 0.6875, 1.0, 0.25, 1.0, 0.2812, 1.0, 0.2812, 1.0, 0.25, 1.0, 0.6562, 1.0, 0.6875, 1.0, 0.6875, 1.0, 0.6562, 1.0, 0.2188, 1.0, 0.25, 1.0, 0.25, 1.0, 0.2188, 1.0, 0.625, 1.0, 0.6562, 1.0, 0.6562, 1.0, 0.625, 1.0, 0.1875, 1.0, 0.2188, 1.0, 0.2188, 1.0, 0.1875, 1.0, 0.5938, 1.0, 0.625, 1.0, 0.625, 1.0, 0.5938, 1.0, 0.1562, 1.0, 0.1875, 1.0, 0.1875, 1.0, 0.1562, 1.0, 0.5625, 1.0, 0.5938, 1.0, 0.5938, 1.0, 0.5625, 1.0, 0.9688, 1.0, 1.0, 1.0, 1.0, 1.0, 0.9688, 1.0, 0.125, 1.0, 0.1562, 1.0, 0.1562, 1.0, 0.125, 1.0, 0.5312, 1.0, 0.5625, 1.0, 0.5625, 1.0, 0.5312, 1.0, 0.9375, 1.0, 0.9688, 1.0, 0.9688, 1.0, 0.9375, 1.0, 0.09375, 1.0, 0.125, 1.0, 0.125, 1.0, 0.09375, 1.0, 0.5, 1.0, 0.5312, 1.0, 0.5312, 1.0, 0.5, 1.0, 0.9062, 1.0, 0.9375, 1.0, 0.9375, 1.0, 0.9062, 1.0, 0.0625, 1.0, 0.09375, 1.0, 0.09375, 1.0, 0.0625, 1.0, 0.4688, 1.0, 0.5, 1.0, 0.5, 1.0, 0.4688, 1.0, 0.875, 1.0, 0.9062, 1.0, 0.9062, 1.0, 0.875, 1.0, 0.03125, 1.0, 0.0625, 1.0, 0.0625, 1.0, 0.03125, 1.0, 0.4375, 1.0, 0.4688, 1.0, 0.4688, 1.0, 0.4375, 1.0, 0.8438, 1.0, 0.875, 1.0, 0.875, 1.0, 0.8438, 1.0, 0.0, 1.0, 0.03125, 1.0, 0.03125, 1.0, 0.0, 1.0, 0.4062, 1.0, 0.4375, 1.0, 0.4375, 1.0, 0.4062, 1.0, 0.8125, 1.0, 0.8438, 1.0, 0.8438, 1.0, 0.8125, 1.0, 0.375, 1.0, 0.4062, 1.0, 0.4062, 1.0, 0.375, 1.0, 0.7812, 1.0, 0.8125, 1.0, 0.8125, 1.0, 0.7812, 1.0, 0.3438, 1.0, 0.375, 1.0, 0.375, 1.0, 0.3438, 1.0, 0.75, 1.0, 0.7812, 1.0, 0.7812, 1.0, 0.75, 1.0, 0.3125, 1.0, 0.3438, 1.0, 0.3438, 1.0, 0.3125, 1.0, 0.7188, 1.0, 0.75, 1.0, 0.75, 1.0, 0.7188, 1.0])
me_cylinder.materials.append(mat_muzzle)
me_cylinder.update()

# ---- objects
ob_cube = bpy.data.objects.new('Cube', me_cube)
ob_cube_001 = bpy.data.objects.new('Cube.001', me_cube_002)
ob_cube_002 = bpy.data.objects.new('Cube.002', me_cube_003)
ob_cube_003 = bpy.data.objects.new('Cube.003', me_cube_004)
ob_cube_004 = bpy.data.objects.new('Cube.004', me_cube_005)
ob_cylinder = bpy.data.objects.new('Cylinder', me_cylinder)

# ---- transforms, parenting, visibility, modifiers, constraints
ob_cube.location = (0.0, 0.0, 0.0)
ob_cube.rotation_euler = (0.0, 0.3668, 0.0)
ob_cube.scale = (0.05, 0.04074, 0.1275)
ob_cube.lock_rotations_4d = False
ob_cube.empty_display_type = 'ARROWS'
ob_cube.lineart.crease_threshold = 0.0
ob_cube_001.location = (0.147, 0.0, 0.1258)
ob_cube_001.scale = (-0.1988, -0.05, -0.05)
ob_cube_002.location = (-0.04184, 0.0, 0.1258)
ob_cube_002.scale = (0.02207, -0.02158, -0.03675)
ob_cube_003.location = (-0.05848, 0.0, 0.165)
ob_cube_003.scale = (0.01115, -0.01064, -0.03675)
ob_cube_004.location = (0.3164, 0.0, 0.1543)
ob_cube_004.scale = (0.02207, -0.01064, -0.03675)
ob_cylinder.location = (0.3449, 0.0, 0.1271)
ob_cylinder.rotation_euler = (-0.0, 1.571, 0.0)
ob_cylinder.scale = (0.03172, 0.03172, 0.009382)

# ---- collection membership
col_collection.objects.link(ob_cube)
col_collection.objects.link(ob_cube_001)
col_collection.objects.link(ob_cube_002)
col_collection.objects.link(ob_cube_003)
col_collection.objects.link(ob_cube_004)
col_collection.objects.link(ob_cylinder)

# ---- scene / render settings (as saved in the file)
scene.frame_start = 1; scene.frame_end = 250; scene.frame_set(1)
scene.render.engine = 'BLENDER_EEVEE_NEXT'
scene.cycles.sampling_pattern = 'TABULATED_SOBOL'
scene.cycles.use_light_tree = False
scene.view_settings.view_transform = 'Filmic'
bpy.context.view_layer.update()

# ---- added for rendering (the .blend has no active camera and no usable light): camera, sun
cam_auto = bpy.data.cameras.new('AutoCamera')
cam_auto.lens = 50.0
cam_auto.sensor_width = 36.0
cam_auto.clip_end = 1000.0
ob_auto_camera = bpy.data.objects.new('AutoCamera', cam_auto)
scene.collection.objects.link(ob_auto_camera)
ob_auto_camera.location = (0.657735, -0.632184, 0.45387)
ob_auto_camera.rotation_euler = (1.09748, -7.21219e-08, 0.694738)
scene.camera = ob_auto_camera
light_auto_sun = bpy.data.lights.new('AutoSun', 'SUN')
light_auto_sun.energy = 3.0
light_auto_sun.angle = 0.0523599
ob_auto_sun = bpy.data.objects.new('AutoSun', light_auto_sun)
scene.collection.objects.link(ob_auto_sun)
ob_auto_sun.rotation_euler = (0.872665, 0.174533, 0.523599)
bpy.context.view_layer.update()
